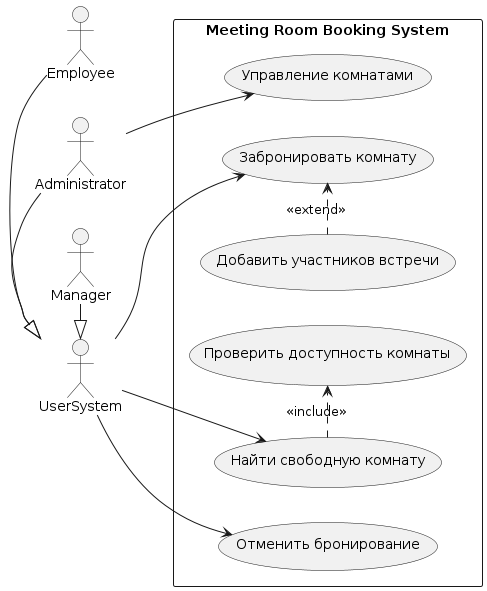

The diagram above was rendered by PlantUML. Its source (embedded in the PNG):
@startuml
left to right direction

actor Employee
actor Administrator
actor UserSystem
actor Manager

Employee -|> UserSystem
Administrator -|> UserSystem
Manager -|> UserSystem

rectangle "Meeting Room Booking System" {

    usecase "Найти свободную комнату" as UC1
    usecase "Забронировать комнату" as UC2
    usecase "Отменить бронирование" as UC3
    usecase "Управление комнатами" as UC4
    usecase "Проверить доступность комнаты" as UC5
    usecase "Добавить участников встречи" as UC6



    UC6 .> UC2 : <<extend>>
    UC1 .> UC5 : <<include>>


}

UserSystem --> UC1
UserSystem --> UC2
UserSystem --> UC3

Administrator --> UC4
@enduml